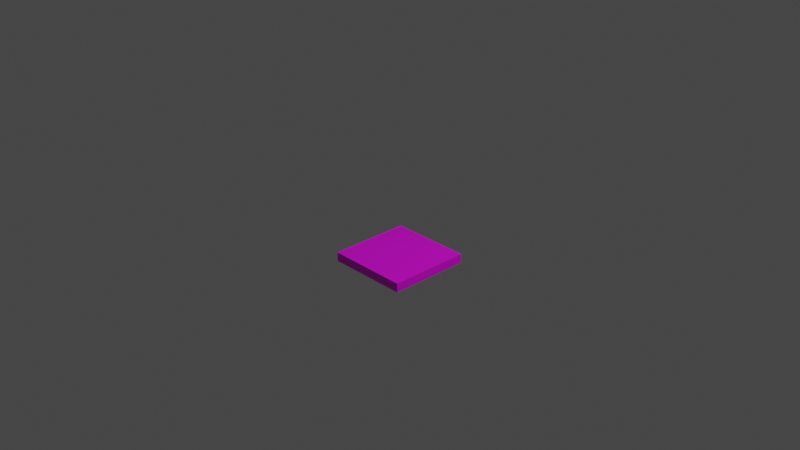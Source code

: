 # Source: pressurePlate.blend  (saved by Blender 2.82.7; exported with 4.5.12 LTS)
import bpy
from mathutils import Matrix  # noqa: F401  (used for matrix-valued properties, if any)

bpy.ops.wm.read_factory_settings(use_empty=True)
scene = bpy.context.scene
scene.name = 'Scene'

# ---- collections
col_collection = bpy.data.collections.new('Collection'); scene.collection.children.link(col_collection)

# ---- images (referenced by path relative to the original .blend; pixels are not part of the script)
import os
ASSET_DIR = os.environ.get("B2B_ASSET_DIR", "")  # directory of the original .blend (textures are referenced by path, not embedded)
HERE = os.path.dirname(os.path.abspath(__file__))  # packed textures are extracted next to this script under _unpacked/

def load_image(name, relpath, width, height, colorspace="sRGB"):
    """Load a texture the original file referenced (path relative to the .blend, or extracted next to this script)."""
    p = next((c for c in (os.path.join(HERE, relpath), os.path.join(ASSET_DIR, relpath)) if relpath and os.path.exists(c)), "")
    if p:
        img = bpy.data.images.load(p, check_existing=True)
        img.name = name
    else:  # same state as the original file: an image datablock whose file is absent (Cycles renders it pink)
        img = bpy.data.images.new(name, width, height)
        img.source = "FILE"
        img.filepath = "//" + (relpath or name)
    img.colorspace_settings.name = colorspace
    return img
img_pressureplate = load_image('pressurePlate', 'pressurePlate.png', 1024, 1024, 'sRGB')

# ---- materials (node trees are filled in below, after node groups)
mat_plate = bpy.data.materials.new('plate')
mat_plate.alpha_threshold = 0.0
mat_plate.use_transparent_shadow = False
mat_plate.line_color = (0.0, 0.0, 0.0, 1.0)

# ---- material node trees
mat_plate.use_nodes = True; mat_plate.node_tree.nodes.clear()
_N = mat_plate.node_tree.nodes; _L = mat_plate.node_tree.links
n0 = _N.new('ShaderNodeOutputMaterial'); n0.name = 'Material Output'; n0.location = (300, 300)
n1 = _N.new('ShaderNodeBsdfPrincipled'); n1.name = 'Principled BSDF'; n1.location = (10, 300)
n1.distribution = 'GGX'
n1.subsurface_method = 'BURLEY'
n1.inputs[2].default_value = 0.4
n1.inputs[3].default_value = 1.45
n1.inputs[27].default_value = (0.0, 0.0, 0.0, 1.0)
n1.inputs[28].default_value = 1.0
n2 = _N.new('ShaderNodeTexImage'); n2.name = 'Image Texture'; n2.location = (-280, 275)
n2.image = img_pressureplate
_L.new(n1.outputs[0], n0.inputs[0])
_L.new(n2.outputs[0], n1.inputs[0])
n0.is_active_output = True

# ---- world
world_world = bpy.data.worlds.new('World'); scene.world = world_world
world_world.use_nodes = True; world_world.node_tree.nodes.clear()
_N = world_world.node_tree.nodes; _L = world_world.node_tree.links
n0 = _N.new('ShaderNodeOutputWorld'); n0.name = 'World Output'; n0.location = (300, 300)
n1 = _N.new('ShaderNodeBackground'); n1.name = 'Background'; n1.location = (10, 300)
n1.inputs[0].default_value = (0.05088, 0.05088, 0.05088, 1.0)
_L.new(n1.outputs[0], n0.inputs[0])
n0.is_active_output = True
world_world.color = (0.05088, 0.05088, 0.05088)
world_world.use_sun_shadow = False
world_world.sun_shadow_jitter_overblur = 0.0

# ---- cameras
cam_camera = bpy.data.cameras.new('Camera')
cam_camera.clip_end = 100.0
cam_camera.ortho_scale = 7.314

# ---- lights
light_light = bpy.data.lights.new('Light', 'POINT')
light_light.transmission_factor = 0.0
light_light.energy = 1000.0
light_light.shadow_soft_size = 0.1
light_light.shadow_maximum_resolution = 0.006
light_light.use_absolute_resolution = True

# ---- meshes
me_cube = bpy.data.meshes.new('Cube')
me_cube.from_pydata([(0.45, 0.45, 0.05), (0.45, 0.45, -0.05), (0.45, -0.45, 0.05), (0.45, -0.45, -0.05), (-0.45, 0.45, 0.05), (-0.45, 0.45, -0.05), (-0.45, -0.45, 0.05), (-0.45, -0.45, -0.05)], [], [(0, 4, 6, 2), (3, 2, 6, 7), (7, 6, 4, 5), (5, 1, 3, 7), (1, 0, 2, 3), (5, 4, 0, 1)])
_uv = me_cube.uv_layers.new(name='UVMap')
_uv.uv.foreach_set('vector', [0.5, 0.5, 0.02388, 0.5, 0.02388, 0.02388, 0.5, 0.02388, 0.5, 7.236e-05, 0.5, 0.02388, 0.02388, 0.02388, 0.02388, 7.26e-05, 0.02388, 0.9999, 7.241e-05, 0.9999, 7.236e-05, 0.5238, 0.02388, 0.5238, 0.02388, 0.5238, 0.5, 0.5238, 0.5, 0.9999, 0.02388, 0.9999, 0.5, 0.5238, 0.5238, 0.5238, 0.5238, 0.9999, 0.5, 0.9999, 0.02388, 0.5238, 0.02388, 0.5, 0.5, 0.5, 0.5, 0.5238])
me_cube.materials.append(mat_plate)
me_cube.use_remesh_preserve_volume = False
me_cube.use_remesh_preserve_attributes = False
me_cube.use_mirror_vertex_groups = False
me_cube.update()

# ---- objects
ob_plate = bpy.data.objects.new('Plate', me_cube)
ob_light = bpy.data.objects.new('Light', light_light)
ob_camera = bpy.data.objects.new('Camera', cam_camera)

# ---- transforms, parenting, visibility, modifiers, constraints
ob_plate.location = (0.0, 0.0, -0.4458)
ob_plate.lock_rotations_4d = False
ob_plate.empty_display_type = 'ARROWS'
ob_plate.lineart.crease_threshold = 0.0
ob_light.location = (4.076, 1.005, 5.904)
ob_light.rotation_euler = (0.6503, 0.05522, 1.866)
ob_light.lock_rotations_4d = False
ob_light.empty_display_type = 'ARROWS'
ob_light.color = (0.0, 0.0, 0.0, 0.0)
ob_light.lineart.crease_threshold = 0.0
ob_camera.location = (7.359, -6.926, 4.958)
ob_camera.rotation_euler = (1.109, 0.0, 0.8149)
ob_camera.lock_rotations_4d = False
ob_camera.empty_display_type = 'ARROWS'
ob_camera.color = (0.0, 0.0, 0.0, 0.0)
ob_camera.display_type = 'WIRE'
ob_camera.lineart.crease_threshold = 0.0

# ---- collection membership
col_collection.objects.link(ob_plate)
col_collection.objects.link(ob_light)
col_collection.objects.link(ob_camera)

# ---- scene / render settings (as saved in the file)
scene.camera = ob_camera
scene.frame_start = 0; scene.frame_end = 10; scene.frame_set(0)
scene.render.engine = 'BLENDER_EEVEE_NEXT'
scene.cycles.use_denoising = False
scene.cycles.samples = 128
scene.cycles.sampling_pattern = 'TABULATED_SOBOL'
scene.cycles.use_adaptive_sampling = False
scene.cycles.use_light_tree = False
scene.view_settings.view_transform = 'Filmic'
bpy.context.view_layer.update()
